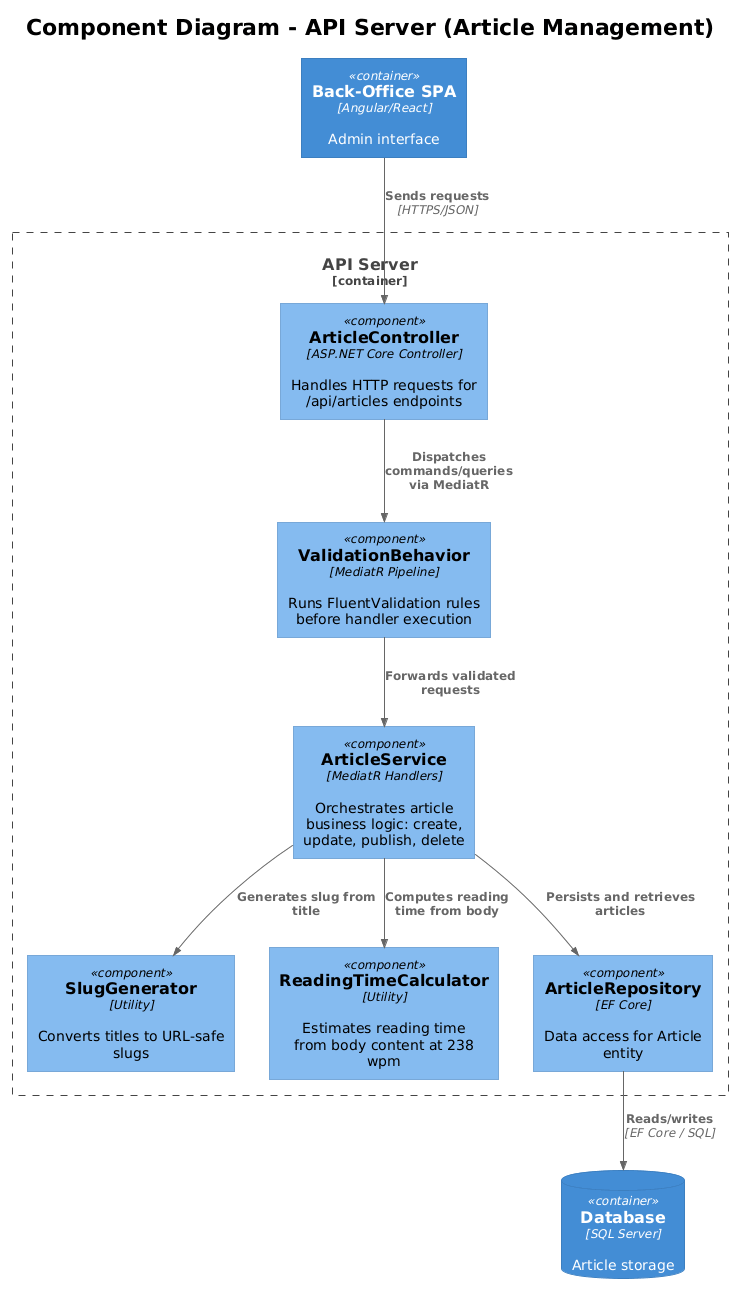

The diagram above was rendered by PlantUML. Its source (embedded in the PNG):
@startuml
!theme plain
!include <C4/C4_Component>

title Component Diagram - API Server (Article Management)

Container(spa, "Back-Office SPA", "Angular/React", "Admin interface")
ContainerDb(db, "Database", "SQL Server", "Article storage")

Container_Boundary(api, "API Server") {
    Component(controller, "ArticleController", "ASP.NET Core Controller", "Handles HTTP requests for /api/articles endpoints")
    Component(validation, "ValidationBehavior", "MediatR Pipeline", "Runs FluentValidation rules before handler execution")
    Component(service, "ArticleService", "MediatR Handlers", "Orchestrates article business logic: create, update, publish, delete")
    Component(slugGen, "SlugGenerator", "Utility", "Converts titles to URL-safe slugs")
    Component(readingTime, "ReadingTimeCalculator", "Utility", "Estimates reading time from body content at 238 wpm")
    Component(repo, "ArticleRepository", "EF Core", "Data access for Article entity")
}

Rel(spa, controller, "Sends requests", "HTTPS/JSON")
Rel(controller, validation, "Dispatches commands/queries via MediatR")
Rel(validation, service, "Forwards validated requests")
Rel(service, slugGen, "Generates slug from title")
Rel(service, readingTime, "Computes reading time from body")
Rel(service, repo, "Persists and retrieves articles")
Rel(repo, db, "Reads/writes", "EF Core / SQL")
@enduml